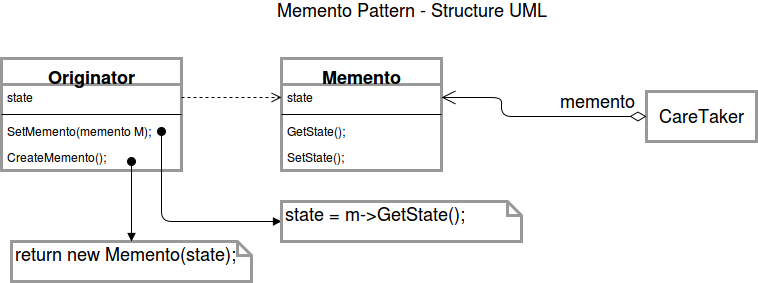

The diagram above was exported from draw.io. Its source (the exported page's mxGraphModel, read from the mxfile embedded in the PNG):
<mxGraphModel dx="1051" dy="466" grid="1" gridSize="10" guides="1" tooltips="1" connect="1" arrows="1" fold="1" page="1" pageScale="1" pageWidth="850" pageHeight="1100" background="#ffffff" math="0" shadow="0">
  <root>
    <mxCell id="0" />
    <mxCell id="1" parent="0" />
    <mxCell id="4b7c06a35ea8951a-1" value="Originator" style="swimlane;html=1;fontStyle=1;align=center;verticalAlign=top;childLayout=stackLayout;horizontal=1;startSize=26;horizontalStack=0;resizeParent=1;resizeLast=0;collapsible=1;marginBottom=0;swimlaneFillColor=#ffffff;strokeColor=#999999;strokeWidth=3;fontSize=18;" vertex="1" parent="1">
      <mxGeometry x="20" y="77" width="180" height="112" as="geometry" />
    </mxCell>
    <mxCell id="4b7c06a35ea8951a-2" value="state" style="text;html=1;strokeColor=none;fillColor=none;align=left;verticalAlign=top;spacingLeft=4;spacingRight=4;whiteSpace=wrap;overflow=hidden;rotatable=0;points=[[0,0.5],[1,0.5]];portConstraint=eastwest;" vertex="1" parent="4b7c06a35ea8951a-1">
      <mxGeometry y="26" width="180" height="26" as="geometry" />
    </mxCell>
    <mxCell id="4b7c06a35ea8951a-3" value="" style="line;html=1;strokeWidth=1;fillColor=none;align=left;verticalAlign=middle;spacingTop=-1;spacingLeft=3;spacingRight=3;rotatable=0;labelPosition=right;points=[];portConstraint=eastwest;" vertex="1" parent="4b7c06a35ea8951a-1">
      <mxGeometry y="52" width="180" height="8" as="geometry" />
    </mxCell>
    <mxCell id="4b7c06a35ea8951a-4" value="SetMemento(memento M);" style="text;html=1;strokeColor=none;fillColor=none;align=left;verticalAlign=top;spacingLeft=4;spacingRight=4;whiteSpace=wrap;overflow=hidden;rotatable=0;points=[[0,0.5],[1,0.5]];portConstraint=eastwest;" vertex="1" parent="4b7c06a35ea8951a-1">
      <mxGeometry y="60" width="180" height="26" as="geometry" />
    </mxCell>
    <mxCell id="4b7c06a35ea8951a-6" value="CreateMemento();" style="text;html=1;strokeColor=none;fillColor=none;align=left;verticalAlign=top;spacingLeft=4;spacingRight=4;whiteSpace=wrap;overflow=hidden;rotatable=0;points=[[0,0.5],[1,0.5]];portConstraint=eastwest;" vertex="1" parent="4b7c06a35ea8951a-1">
      <mxGeometry y="86" width="180" height="26" as="geometry" />
    </mxCell>
    <mxCell id="4b7c06a35ea8951a-5" value="Memento Pattern - Structure UML" style="text;html=1;strokeColor=none;fillColor=none;align=center;verticalAlign=middle;whiteSpace=wrap;fontSize=18;" vertex="1" parent="1">
      <mxGeometry x="140" y="19" width="580" height="20" as="geometry" />
    </mxCell>
    <mxCell id="4b7c06a35ea8951a-7" value="Memento" style="swimlane;html=1;fontStyle=1;align=center;verticalAlign=top;childLayout=stackLayout;horizontal=1;startSize=26;horizontalStack=0;resizeParent=1;resizeLast=0;collapsible=1;marginBottom=0;swimlaneFillColor=#ffffff;strokeColor=#999999;strokeWidth=3;fontSize=18;" vertex="1" parent="1">
      <mxGeometry x="300" y="77" width="160" height="112" as="geometry" />
    </mxCell>
    <mxCell id="4b7c06a35ea8951a-8" value="state" style="text;html=1;strokeColor=none;fillColor=none;align=left;verticalAlign=top;spacingLeft=4;spacingRight=4;whiteSpace=wrap;overflow=hidden;rotatable=0;points=[[0,0.5],[1,0.5]];portConstraint=eastwest;" vertex="1" parent="4b7c06a35ea8951a-7">
      <mxGeometry y="26" width="160" height="26" as="geometry" />
    </mxCell>
    <mxCell id="4b7c06a35ea8951a-9" value="" style="line;html=1;strokeWidth=1;fillColor=none;align=left;verticalAlign=middle;spacingTop=-1;spacingLeft=3;spacingRight=3;rotatable=0;labelPosition=right;points=[];portConstraint=eastwest;" vertex="1" parent="4b7c06a35ea8951a-7">
      <mxGeometry y="52" width="160" height="8" as="geometry" />
    </mxCell>
    <mxCell id="4b7c06a35ea8951a-10" value="GetState();" style="text;html=1;strokeColor=none;fillColor=none;align=left;verticalAlign=top;spacingLeft=4;spacingRight=4;whiteSpace=wrap;overflow=hidden;rotatable=0;points=[[0,0.5],[1,0.5]];portConstraint=eastwest;" vertex="1" parent="4b7c06a35ea8951a-7">
      <mxGeometry y="60" width="160" height="26" as="geometry" />
    </mxCell>
    <mxCell id="4b7c06a35ea8951a-11" value="SetState();" style="text;html=1;strokeColor=none;fillColor=none;align=left;verticalAlign=top;spacingLeft=4;spacingRight=4;whiteSpace=wrap;overflow=hidden;rotatable=0;points=[[0,0.5],[1,0.5]];portConstraint=eastwest;" vertex="1" parent="4b7c06a35ea8951a-7">
      <mxGeometry y="86" width="160" height="26" as="geometry" />
    </mxCell>
    <mxCell id="4b7c06a35ea8951a-12" value="CareTaker" style="html=1;strokeColor=#999999;strokeWidth=3;fontSize=18;align=center;" vertex="1" parent="1">
      <mxGeometry x="665" y="110" width="110" height="50" as="geometry" />
    </mxCell>
    <mxCell id="4b7c06a35ea8951a-13" value="" style="endArrow=open;html=1;endSize=12;startArrow=diamondThin;startSize=14;startFill=0;edgeStyle=orthogonalEdgeStyle;align=left;verticalAlign=bottom;fontSize=18;entryX=1;entryY=0.5;exitX=0;exitY=0.5;" edge="1" parent="1" source="4b7c06a35ea8951a-12" target="4b7c06a35ea8951a-8">
      <mxGeometry x="-1" y="3" relative="1" as="geometry">
        <mxPoint x="490" y="250" as="sourcePoint" />
        <mxPoint x="650" y="250" as="targetPoint" />
        <Array as="points">
          <mxPoint x="520" y="135" />
          <mxPoint x="520" y="116" />
        </Array>
      </mxGeometry>
    </mxCell>
    <mxCell id="4b7c06a35ea8951a-14" value="memento" style="text;html=1;strokeColor=none;fillColor=none;align=center;verticalAlign=middle;whiteSpace=wrap;fontSize=18;" vertex="1" parent="1">
      <mxGeometry x="580" y="110" width="70" height="20" as="geometry" />
    </mxCell>
    <mxCell id="4b7c06a35ea8951a-16" value="" style="html=1;verticalAlign=bottom;endArrow=open;dashed=1;endSize=8;fontSize=18;entryX=0;entryY=0.5;exitX=1;exitY=0.5;" edge="1" parent="1" source="4b7c06a35ea8951a-2" target="4b7c06a35ea8951a-8">
      <mxGeometry relative="1" as="geometry">
        <mxPoint x="100" y="220" as="sourcePoint" />
        <mxPoint x="20" y="220" as="targetPoint" />
      </mxGeometry>
    </mxCell>
    <mxCell id="4b7c06a35ea8951a-17" value="return new Memento(state);" style="shape=note;whiteSpace=wrap;html=1;size=14;verticalAlign=top;align=left;spacingTop=-6;strokeColor=#999999;strokeWidth=3;fontSize=18;" vertex="1" parent="1">
      <mxGeometry x="30" y="260" width="240" height="40" as="geometry" />
    </mxCell>
    <mxCell id="4b7c06a35ea8951a-19" value="" style="html=1;verticalAlign=bottom;startArrow=oval;startFill=1;endArrow=block;startSize=8;fontSize=18;entryX=0.5;entryY=0;" edge="1" parent="1" target="4b7c06a35ea8951a-17">
      <mxGeometry x="0.3333" y="10" width="60" relative="1" as="geometry">
        <mxPoint x="150" y="180" as="sourcePoint" />
        <mxPoint x="80" y="320" as="targetPoint" />
        <mxPoint as="offset" />
      </mxGeometry>
    </mxCell>
    <mxCell id="4b7c06a35ea8951a-20" value="" style="html=1;verticalAlign=bottom;startArrow=oval;startFill=1;endArrow=block;startSize=8;fontSize=18;exitX=0.889;exitY=0.5;exitPerimeter=0;entryX=0;entryY=0.5;" edge="1" parent="1" source="4b7c06a35ea8951a-4" target="4b7c06a35ea8951a-21">
      <mxGeometry width="60" relative="1" as="geometry">
        <mxPoint x="250" y="220" as="sourcePoint" />
        <mxPoint x="290" y="240" as="targetPoint" />
        <Array as="points">
          <mxPoint x="180" y="240" />
        </Array>
      </mxGeometry>
    </mxCell>
    <mxCell id="4b7c06a35ea8951a-21" value="state = m-&amp;gt;GetState();" style="shape=note;whiteSpace=wrap;html=1;size=14;verticalAlign=top;align=left;spacingTop=-6;strokeColor=#999999;strokeWidth=3;fontSize=18;" vertex="1" parent="1">
      <mxGeometry x="300" y="220" width="240" height="40" as="geometry" />
    </mxCell>
  </root>
</mxGraphModel>